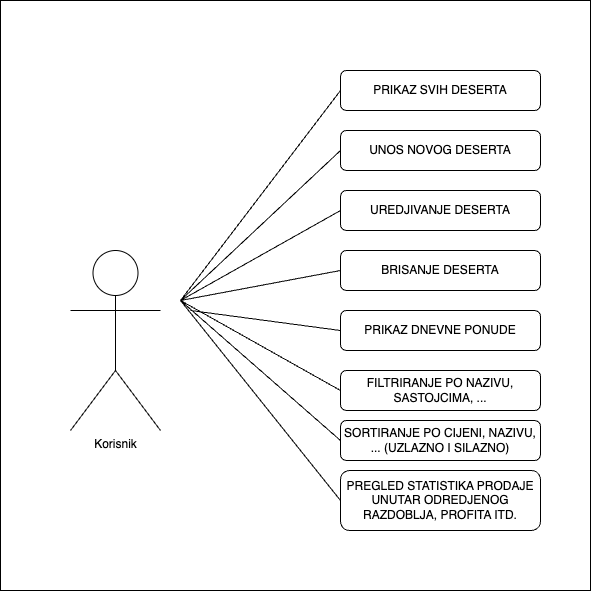

The diagram above was exported from draw.io. Its source (the exported page's mxGraphModel, read from the mxfile embedded in the PNG):
<mxGraphModel dx="1026" dy="609" grid="1" gridSize="10" guides="1" tooltips="1" connect="1" arrows="1" fold="1" page="1" pageScale="1" pageWidth="827" pageHeight="1169" math="0" shadow="0">
  <root>
    <mxCell id="0" />
    <mxCell id="1" parent="0" />
    <mxCell id="B3jhgKRwCvj0WSi6Y59m-1" value="" style="whiteSpace=wrap;html=1;aspect=fixed;" vertex="1" parent="1">
      <mxGeometry x="120" y="30" width="590" height="590" as="geometry" />
    </mxCell>
    <mxCell id="B3jhgKRwCvj0WSi6Y59m-2" value="Korisnik&lt;div&gt;&lt;br&gt;&lt;/div&gt;" style="shape=umlActor;verticalLabelPosition=bottom;verticalAlign=top;html=1;outlineConnect=0;" vertex="1" parent="1">
      <mxGeometry x="190" y="280" width="90" height="180" as="geometry" />
    </mxCell>
    <mxCell id="B3jhgKRwCvj0WSi6Y59m-3" value="UNOS NOVOG DESERTA" style="rounded=1;whiteSpace=wrap;html=1;" vertex="1" parent="1">
      <mxGeometry x="460" y="160" width="200" height="40" as="geometry" />
    </mxCell>
    <mxCell id="B3jhgKRwCvj0WSi6Y59m-4" value="PRIKAZ SVIH DESERTA" style="rounded=1;whiteSpace=wrap;html=1;" vertex="1" parent="1">
      <mxGeometry x="460" y="100" width="200" height="40" as="geometry" />
    </mxCell>
    <mxCell id="B3jhgKRwCvj0WSi6Y59m-5" value="UREDJIVANJE DESERTA&lt;span style=&quot;color: rgba(0, 0, 0, 0); font-family: monospace; font-size: 0px; text-align: start; text-wrap: nowrap;&quot;&gt;%3CmxGraphModel%3E%3Croot%3E%3CmxCell%20id%3D%220%22%2F%3E%3CmxCell%20id%3D%221%22%20parent%3D%220%22%2F%3E%3CmxCell%20id%3D%222%22%20value%3D%22UNOS%20DESERTA%22%20style%3D%22rounded%3D1%3BwhiteSpace%3Dwrap%3Bhtml%3D1%3B%22%20vertex%3D%221%22%20parent%3D%221%22%3E%3CmxGeometry%20x%3D%22400%22%20y%3D%22120%22%20width%3D%22170%22%20height%3D%2240%22%20as%3D%22geometry%22%2F%3E%3C%2FmxCell%3E%3C%2Froot%3E%3C%2FmxGraphModel%3E&lt;/span&gt;" style="rounded=1;whiteSpace=wrap;html=1;" vertex="1" parent="1">
      <mxGeometry x="460" y="220" width="200" height="40" as="geometry" />
    </mxCell>
    <mxCell id="B3jhgKRwCvj0WSi6Y59m-6" value="BRISANJE DESERTA" style="rounded=1;whiteSpace=wrap;html=1;" vertex="1" parent="1">
      <mxGeometry x="460" y="280" width="200" height="40" as="geometry" />
    </mxCell>
    <mxCell id="B3jhgKRwCvj0WSi6Y59m-7" value="FILTRIRANJE PO NAZIVU, SASTOJCIMA, ..." style="rounded=1;whiteSpace=wrap;html=1;" vertex="1" parent="1">
      <mxGeometry x="460" y="400" width="200" height="40" as="geometry" />
    </mxCell>
    <mxCell id="B3jhgKRwCvj0WSi6Y59m-8" value="SORTIRANJE PO CIJENI, NAZIVU, ... (UZLAZNO I SILAZNO)" style="rounded=1;whiteSpace=wrap;html=1;" vertex="1" parent="1">
      <mxGeometry x="460" y="450" width="200" height="40" as="geometry" />
    </mxCell>
    <mxCell id="B3jhgKRwCvj0WSi6Y59m-9" value="PREGLED STATISTIKA PRODAJE UNUTAR ODREDJENOG RAZDOBLJA, PROFITA ITD." style="rounded=1;whiteSpace=wrap;html=1;" vertex="1" parent="1">
      <mxGeometry x="460" y="500" width="200" height="60" as="geometry" />
    </mxCell>
    <mxCell id="B3jhgKRwCvj0WSi6Y59m-10" value="" style="endArrow=none;html=1;rounded=0;entryX=0;entryY=0.5;entryDx=0;entryDy=0;" edge="1" parent="1" target="B3jhgKRwCvj0WSi6Y59m-4">
      <mxGeometry width="50" height="50" relative="1" as="geometry">
        <mxPoint x="300" y="330" as="sourcePoint" />
        <mxPoint x="500" y="330" as="targetPoint" />
      </mxGeometry>
    </mxCell>
    <mxCell id="B3jhgKRwCvj0WSi6Y59m-11" value="" style="endArrow=none;html=1;rounded=0;entryX=0;entryY=0.5;entryDx=0;entryDy=0;" edge="1" parent="1" target="B3jhgKRwCvj0WSi6Y59m-3">
      <mxGeometry width="50" height="50" relative="1" as="geometry">
        <mxPoint x="300" y="330" as="sourcePoint" />
        <mxPoint x="470" y="130" as="targetPoint" />
      </mxGeometry>
    </mxCell>
    <mxCell id="B3jhgKRwCvj0WSi6Y59m-12" value="" style="endArrow=none;html=1;rounded=0;entryX=0;entryY=0.5;entryDx=0;entryDy=0;" edge="1" parent="1" target="B3jhgKRwCvj0WSi6Y59m-5">
      <mxGeometry width="50" height="50" relative="1" as="geometry">
        <mxPoint x="300" y="330" as="sourcePoint" />
        <mxPoint x="480" y="140" as="targetPoint" />
      </mxGeometry>
    </mxCell>
    <mxCell id="B3jhgKRwCvj0WSi6Y59m-13" value="" style="endArrow=none;html=1;rounded=0;entryX=0;entryY=0.5;entryDx=0;entryDy=0;" edge="1" parent="1" target="B3jhgKRwCvj0WSi6Y59m-6">
      <mxGeometry width="50" height="50" relative="1" as="geometry">
        <mxPoint x="300" y="330" as="sourcePoint" />
        <mxPoint x="490" y="150" as="targetPoint" />
      </mxGeometry>
    </mxCell>
    <mxCell id="B3jhgKRwCvj0WSi6Y59m-14" value="" style="endArrow=none;html=1;rounded=0;entryX=0;entryY=0.5;entryDx=0;entryDy=0;" edge="1" parent="1" target="B3jhgKRwCvj0WSi6Y59m-7">
      <mxGeometry width="50" height="50" relative="1" as="geometry">
        <mxPoint x="300" y="330" as="sourcePoint" />
        <mxPoint x="500" y="160" as="targetPoint" />
      </mxGeometry>
    </mxCell>
    <mxCell id="B3jhgKRwCvj0WSi6Y59m-15" value="" style="endArrow=none;html=1;rounded=0;entryX=0;entryY=0.5;entryDx=0;entryDy=0;" edge="1" parent="1" target="B3jhgKRwCvj0WSi6Y59m-8">
      <mxGeometry width="50" height="50" relative="1" as="geometry">
        <mxPoint x="300" y="330" as="sourcePoint" />
        <mxPoint x="510" y="170" as="targetPoint" />
      </mxGeometry>
    </mxCell>
    <mxCell id="B3jhgKRwCvj0WSi6Y59m-16" value="" style="endArrow=none;html=1;rounded=0;entryX=0;entryY=0.5;entryDx=0;entryDy=0;" edge="1" parent="1" target="B3jhgKRwCvj0WSi6Y59m-9">
      <mxGeometry width="50" height="50" relative="1" as="geometry">
        <mxPoint x="300" y="330" as="sourcePoint" />
        <mxPoint x="520" y="180" as="targetPoint" />
      </mxGeometry>
    </mxCell>
    <mxCell id="B3jhgKRwCvj0WSi6Y59m-17" value="PRIKAZ DNEVNE PONUDE" style="rounded=1;whiteSpace=wrap;html=1;" vertex="1" parent="1">
      <mxGeometry x="460" y="340" width="200" height="40" as="geometry" />
    </mxCell>
    <mxCell id="B3jhgKRwCvj0WSi6Y59m-18" value="" style="endArrow=none;html=1;rounded=0;entryX=0;entryY=0.5;entryDx=0;entryDy=0;" edge="1" parent="1" target="B3jhgKRwCvj0WSi6Y59m-17">
      <mxGeometry width="50" height="50" relative="1" as="geometry">
        <mxPoint x="310" y="340" as="sourcePoint" />
        <mxPoint x="470" y="480" as="targetPoint" />
      </mxGeometry>
    </mxCell>
  </root>
</mxGraphModel>